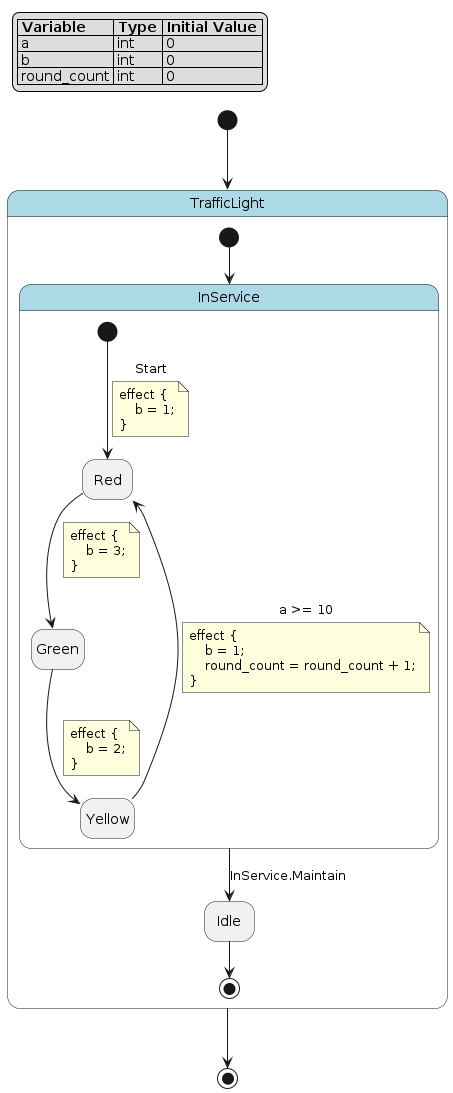

The diagram above was rendered by PlantUML. Its source (embedded in the PNG):
@startuml
hide empty description

skinparam state {
  BackgroundColor<<pseudo>> LightGray
  BackgroundColor<<composite>> LightBlue
  BorderColor<<pseudo>> Gray
  FontStyle<<pseudo>> italic
}

legend top left
|= Variable |= Type |= Initial Value |
| a | int | 0 |
| b | int | 0 |
| round_count | int | 0 |
endlegend

state "TrafficLight" as traffic_light <<composite>> {
    state "InService" as traffic_light__in_service <<composite>> {
        state "Red" as traffic_light__in_service__red
        state "Yellow" as traffic_light__in_service__yellow
        state "Green" as traffic_light__in_service__green
        [*] --> traffic_light__in_service__red : Start
        note on link
        effect {
            b = 1;
        }
        end note
        traffic_light__in_service__red --> traffic_light__in_service__green
        note on link
        effect {
            b = 3;
        }
        end note
        traffic_light__in_service__green --> traffic_light__in_service__yellow
        note on link
        effect {
            b = 2;
        }
        end note
        traffic_light__in_service__yellow --> traffic_light__in_service__red : a >= 10
        note on link
        effect {
            b = 1;
            round_count = round_count + 1;
        }
        end note
    }
    state "Idle" as traffic_light__idle
    [*] --> traffic_light__in_service
    traffic_light__in_service --> traffic_light__idle : InService.Maintain
    traffic_light__idle --> [*]
}
[*] --> traffic_light
traffic_light --> [*]
@enduml